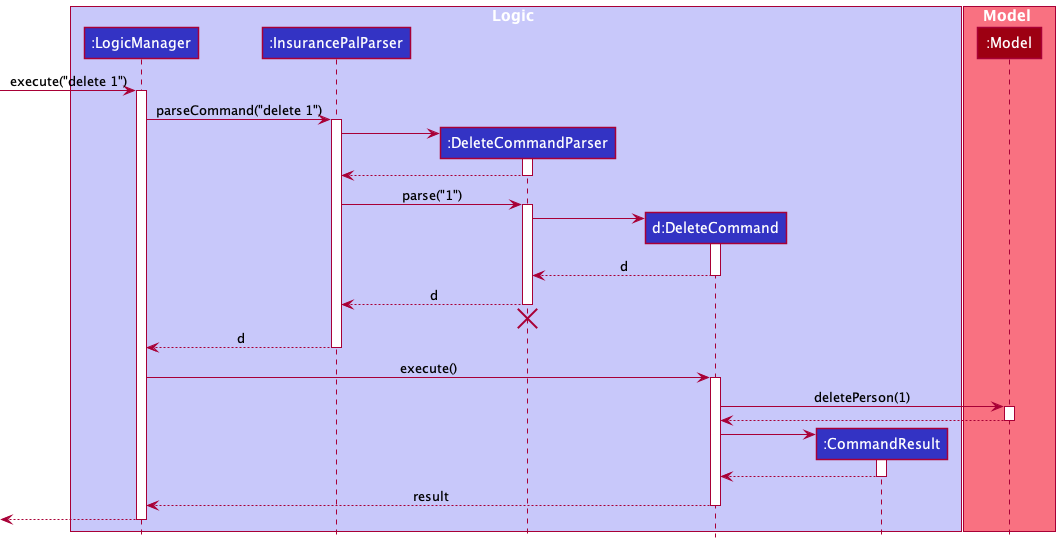

The diagram above was rendered by PlantUML. Its source (embedded in the PNG):
@startuml
!include style.puml

box Logic LOGIC_COLOR_T1
participant ":LogicManager" as LogicManager LOGIC_COLOR
participant ":InsurancePalParser" as InsurancePalParser LOGIC_COLOR
participant ":DeleteCommandParser" as DeleteCommandParser LOGIC_COLOR
participant "d:DeleteCommand" as DeleteCommand LOGIC_COLOR
participant ":CommandResult" as CommandResult LOGIC_COLOR
end box

box Model MODEL_COLOR_T1
participant ":Model" as Model MODEL_COLOR
end box

[-> LogicManager : execute("delete 1")
activate LogicManager

LogicManager -> InsurancePalParser : parseCommand("delete 1")
activate InsurancePalParser

create DeleteCommandParser
InsurancePalParser -> DeleteCommandParser
activate DeleteCommandParser

DeleteCommandParser --> InsurancePalParser
deactivate DeleteCommandParser

InsurancePalParser -> DeleteCommandParser : parse("1")
activate DeleteCommandParser

create DeleteCommand
DeleteCommandParser -> DeleteCommand
activate DeleteCommand

DeleteCommand --> DeleteCommandParser : d
deactivate DeleteCommand

DeleteCommandParser --> InsurancePalParser : d
deactivate DeleteCommandParser
'Hidden arrow to position the destroy marker below the end of the activation bar.
DeleteCommandParser -[hidden]-> InsurancePalParser
destroy DeleteCommandParser

InsurancePalParser --> LogicManager : d
deactivate InsurancePalParser

LogicManager -> DeleteCommand : execute()
activate DeleteCommand

DeleteCommand -> Model : deletePerson(1)
activate Model

Model --> DeleteCommand
deactivate Model

create CommandResult
DeleteCommand -> CommandResult
activate CommandResult

CommandResult --> DeleteCommand
deactivate CommandResult

DeleteCommand --> LogicManager : result
deactivate DeleteCommand

[<--LogicManager
deactivate LogicManager
@enduml